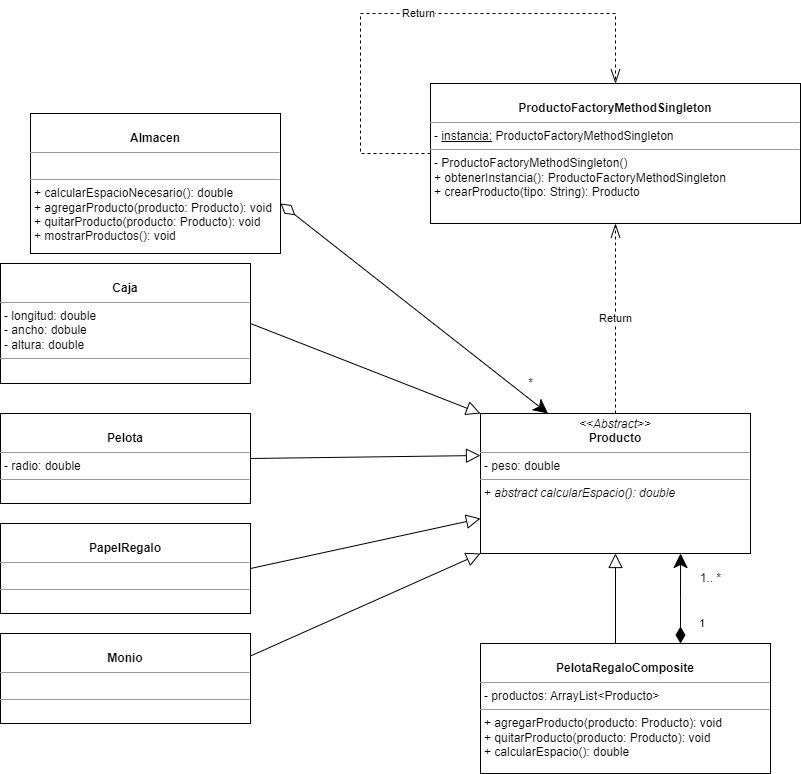

The diagram above was exported from draw.io. Its source (the exported page's mxGraphModel, read from the mxfile embedded in the PNG):
<mxGraphModel dx="1718" dy="1542" grid="1" gridSize="10" guides="1" tooltips="1" connect="1" arrows="1" fold="1" page="1" pageScale="1" pageWidth="850" pageHeight="1100" math="0" shadow="0">
  <root>
    <mxCell id="0" />
    <mxCell id="1" parent="0" />
    <mxCell id="CQvmAKF7o3QBQqZw2GFR-2" value="&lt;p style=&quot;margin:0px;margin-top:4px;text-align:center;&quot;&gt;&lt;br&gt;&lt;b&gt;PelotaRegaloComposite&lt;/b&gt;&lt;/p&gt;&lt;hr size=&quot;1&quot;&gt;&lt;p style=&quot;margin:0px;margin-left:4px;&quot;&gt;- productos: ArrayList&amp;lt;Producto&amp;gt;&lt;/p&gt;&lt;hr size=&quot;1&quot;&gt;&lt;p style=&quot;margin:0px;margin-left:4px;&quot;&gt;+ agregarProducto(producto: Producto): void&lt;/p&gt;&lt;p style=&quot;margin:0px;margin-left:4px;&quot;&gt;+ quitarProducto(producto: Producto): void&lt;/p&gt;&lt;p style=&quot;margin:0px;margin-left:4px;&quot;&gt;+ calcularEspacio(): double&lt;/p&gt;" style="verticalAlign=top;align=left;overflow=fill;fontSize=12;fontFamily=Helvetica;html=1;" parent="1" vertex="1">
      <mxGeometry x="270" y="250" width="290" height="130" as="geometry" />
    </mxCell>
    <mxCell id="CQvmAKF7o3QBQqZw2GFR-3" value="&lt;p style=&quot;margin:0px;margin-top:4px;text-align:center;&quot;&gt;&lt;i&gt;&amp;lt;&amp;lt;Abstract&amp;gt;&amp;gt;&lt;/i&gt;&lt;br&gt;&lt;b&gt;Producto&lt;/b&gt;&lt;/p&gt;&lt;hr size=&quot;1&quot;&gt;&lt;p style=&quot;margin:0px;margin-left:4px;&quot;&gt;- peso: double&lt;/p&gt;&lt;hr size=&quot;1&quot;&gt;&lt;p style=&quot;margin:0px;margin-left:4px;&quot;&gt;+ &lt;i&gt;abstract calcularEspacio(): double&lt;/i&gt;&lt;/p&gt;" style="verticalAlign=top;align=left;overflow=fill;fontSize=12;fontFamily=Helvetica;html=1;" parent="1" vertex="1">
      <mxGeometry x="270" y="20" width="270" height="140" as="geometry" />
    </mxCell>
    <mxCell id="CQvmAKF7o3QBQqZw2GFR-5" value="" style="endArrow=block;endFill=0;endSize=12;html=1;rounded=0;" parent="1" target="CQvmAKF7o3QBQqZw2GFR-3" edge="1">
      <mxGeometry width="160" relative="1" as="geometry">
        <mxPoint x="405" y="250" as="sourcePoint" />
        <mxPoint x="500" y="230" as="targetPoint" />
      </mxGeometry>
    </mxCell>
    <mxCell id="CQvmAKF7o3QBQqZw2GFR-6" value="&lt;p style=&quot;margin:0px;margin-top:4px;text-align:center;&quot;&gt;&lt;br&gt;&lt;b&gt;Caja&lt;/b&gt;&lt;/p&gt;&lt;hr size=&quot;1&quot;&gt;&lt;p style=&quot;margin:0px;margin-left:4px;&quot;&gt;- longitud: double&lt;br&gt;&lt;/p&gt;&lt;p style=&quot;margin:0px;margin-left:4px;&quot;&gt;- ancho: dobule&lt;/p&gt;&lt;p style=&quot;margin:0px;margin-left:4px;&quot;&gt;- altura: double&lt;/p&gt;&lt;hr size=&quot;1&quot;&gt;&lt;p style=&quot;margin:0px;margin-left:4px;&quot;&gt;&lt;br&gt;&lt;/p&gt;" style="verticalAlign=top;align=left;overflow=fill;fontSize=12;fontFamily=Helvetica;html=1;" parent="1" vertex="1">
      <mxGeometry x="-210" y="-130" width="250" height="120" as="geometry" />
    </mxCell>
    <mxCell id="CQvmAKF7o3QBQqZw2GFR-9" value="&lt;p style=&quot;margin:0px;margin-top:4px;text-align:center;&quot;&gt;&lt;br&gt;&lt;b&gt;ProductoFactoryMethodSingleton&lt;/b&gt;&lt;/p&gt;&lt;hr size=&quot;1&quot;&gt;&lt;p style=&quot;margin:0px;margin-left:4px;&quot;&gt;- &lt;u&gt;instancia:&lt;/u&gt;&amp;nbsp;ProductoFactoryMethodSingleton&lt;/p&gt;&lt;hr size=&quot;1&quot;&gt;&lt;p style=&quot;margin:0px;margin-left:4px;&quot;&gt;- ProductoFactoryMethodSingleton()&lt;/p&gt;&lt;p style=&quot;margin:0px;margin-left:4px;&quot;&gt;+ obtenerInstancia(): ProductoFactoryMethodSingleton&lt;/p&gt;&lt;p style=&quot;margin:0px;margin-left:4px;&quot;&gt;+ crearProducto(tipo: String): Producto&lt;/p&gt;" style="verticalAlign=top;align=left;overflow=fill;fontSize=12;fontFamily=Helvetica;html=1;" parent="1" vertex="1">
      <mxGeometry x="220" y="-310" width="370" height="140" as="geometry" />
    </mxCell>
    <mxCell id="CQvmAKF7o3QBQqZw2GFR-10" value="Return" style="endArrow=openThin;dashed=1;endFill=0;endSize=12;html=1;rounded=0;exitX=0.5;exitY=0;exitDx=0;exitDy=0;entryX=0.5;entryY=1;entryDx=0;entryDy=0;" parent="1" source="CQvmAKF7o3QBQqZw2GFR-3" target="CQvmAKF7o3QBQqZw2GFR-9" edge="1">
      <mxGeometry width="160" relative="1" as="geometry">
        <mxPoint x="290" y="-100" as="sourcePoint" />
        <mxPoint x="450" y="-100" as="targetPoint" />
      </mxGeometry>
    </mxCell>
    <mxCell id="VKonjdjfEaSyPK-1gNly-2" value="&lt;p style=&quot;margin:0px;margin-top:4px;text-align:center;&quot;&gt;&lt;br&gt;&lt;b&gt;Pelota&lt;/b&gt;&lt;/p&gt;&lt;hr size=&quot;1&quot;&gt;&lt;p style=&quot;margin:0px;margin-left:4px;&quot;&gt;- radio: double&lt;br&gt;&lt;/p&gt;&lt;hr size=&quot;1&quot;&gt;&lt;p style=&quot;margin:0px;margin-left:4px;&quot;&gt;&lt;br&gt;&lt;/p&gt;" style="verticalAlign=top;align=left;overflow=fill;fontSize=12;fontFamily=Helvetica;html=1;" parent="1" vertex="1">
      <mxGeometry x="-210" y="20" width="250" height="90" as="geometry" />
    </mxCell>
    <mxCell id="VKonjdjfEaSyPK-1gNly-3" value="&lt;p style=&quot;margin:0px;margin-top:4px;text-align:center;&quot;&gt;&lt;br&gt;&lt;b&gt;PapelRegalo&lt;/b&gt;&lt;/p&gt;&lt;hr size=&quot;1&quot;&gt;&lt;p style=&quot;margin:0px;margin-left:4px;&quot;&gt;&lt;br&gt;&lt;/p&gt;&lt;hr size=&quot;1&quot;&gt;&lt;p style=&quot;margin:0px;margin-left:4px;&quot;&gt;&lt;br&gt;&lt;/p&gt;" style="verticalAlign=top;align=left;overflow=fill;fontSize=12;fontFamily=Helvetica;html=1;" parent="1" vertex="1">
      <mxGeometry x="-210" y="130" width="250" height="90" as="geometry" />
    </mxCell>
    <mxCell id="VKonjdjfEaSyPK-1gNly-4" value="&lt;p style=&quot;margin:0px;margin-top:4px;text-align:center;&quot;&gt;&lt;br&gt;&lt;b&gt;Monio&lt;/b&gt;&lt;/p&gt;&lt;hr size=&quot;1&quot;&gt;&lt;p style=&quot;margin:0px;margin-left:4px;&quot;&gt;&lt;br&gt;&lt;/p&gt;&lt;hr size=&quot;1&quot;&gt;&lt;p style=&quot;margin:0px;margin-left:4px;&quot;&gt;&lt;br&gt;&lt;/p&gt;" style="verticalAlign=top;align=left;overflow=fill;fontSize=12;fontFamily=Helvetica;html=1;" parent="1" vertex="1">
      <mxGeometry x="-210" y="240" width="250" height="90" as="geometry" />
    </mxCell>
    <mxCell id="VKonjdjfEaSyPK-1gNly-5" value="1" style="endArrow=classic;html=1;endSize=12;startArrow=diamondThin;startSize=14;startFill=1;edgeStyle=orthogonalEdgeStyle;align=left;verticalAlign=bottom;rounded=0;endFill=1;exitX=0.25;exitY=0;exitDx=0;exitDy=0;entryX=0.741;entryY=1;entryDx=0;entryDy=0;entryPerimeter=0;" parent="1" target="CQvmAKF7o3QBQqZw2GFR-3" edge="1">
      <mxGeometry x="-0.75" y="-17" relative="1" as="geometry">
        <mxPoint x="470" y="250" as="sourcePoint" />
        <mxPoint x="470" y="170" as="targetPoint" />
        <Array as="points" />
        <mxPoint as="offset" />
      </mxGeometry>
    </mxCell>
    <mxCell id="VKonjdjfEaSyPK-1gNly-6" value="1.. *" style="text;html=1;align=center;verticalAlign=middle;resizable=0;points=[];autosize=1;strokeColor=none;fillColor=none;" parent="1" vertex="1">
      <mxGeometry x="480" y="170" width="40" height="30" as="geometry" />
    </mxCell>
    <mxCell id="VKonjdjfEaSyPK-1gNly-7" value="" style="endArrow=block;endFill=0;endSize=12;html=1;rounded=0;entryX=0;entryY=0;entryDx=0;entryDy=0;exitX=1;exitY=0.5;exitDx=0;exitDy=0;" parent="1" source="CQvmAKF7o3QBQqZw2GFR-6" target="CQvmAKF7o3QBQqZw2GFR-3" edge="1">
      <mxGeometry width="160" relative="1" as="geometry">
        <mxPoint x="130" y="60" as="sourcePoint" />
        <mxPoint x="130" y="-20" as="targetPoint" />
      </mxGeometry>
    </mxCell>
    <mxCell id="VKonjdjfEaSyPK-1gNly-8" value="" style="endArrow=block;endFill=0;endSize=12;html=1;rounded=0;entryX=0;entryY=0.3;entryDx=0;entryDy=0;exitX=1;exitY=0.5;exitDx=0;exitDy=0;entryPerimeter=0;" parent="1" source="VKonjdjfEaSyPK-1gNly-2" target="CQvmAKF7o3QBQqZw2GFR-3" edge="1">
      <mxGeometry width="160" relative="1" as="geometry">
        <mxPoint x="40" y="-20" as="sourcePoint" />
        <mxPoint x="270" y="80" as="targetPoint" />
      </mxGeometry>
    </mxCell>
    <mxCell id="VKonjdjfEaSyPK-1gNly-9" value="" style="endArrow=block;endFill=0;endSize=12;html=1;rounded=0;entryX=0;entryY=0.75;entryDx=0;entryDy=0;exitX=1;exitY=0.5;exitDx=0;exitDy=0;" parent="1" source="VKonjdjfEaSyPK-1gNly-3" target="CQvmAKF7o3QBQqZw2GFR-3" edge="1">
      <mxGeometry width="160" relative="1" as="geometry">
        <mxPoint x="40" y="150" as="sourcePoint" />
        <mxPoint x="270" y="150" as="targetPoint" />
      </mxGeometry>
    </mxCell>
    <mxCell id="VKonjdjfEaSyPK-1gNly-10" value="" style="endArrow=block;endFill=0;endSize=12;html=1;rounded=0;entryX=0;entryY=0.75;entryDx=0;entryDy=0;exitX=1;exitY=0.25;exitDx=0;exitDy=0;" parent="1" source="VKonjdjfEaSyPK-1gNly-4" edge="1">
      <mxGeometry width="160" relative="1" as="geometry">
        <mxPoint x="40" y="210" as="sourcePoint" />
        <mxPoint x="270" y="160" as="targetPoint" />
      </mxGeometry>
    </mxCell>
    <mxCell id="VKonjdjfEaSyPK-1gNly-12" value="Return" style="endArrow=openThin;dashed=1;endFill=0;endSize=12;html=1;rounded=0;exitX=0;exitY=0.5;exitDx=0;exitDy=0;entryX=0.5;entryY=0;entryDx=0;entryDy=0;" parent="1" source="CQvmAKF7o3QBQqZw2GFR-9" target="CQvmAKF7o3QBQqZw2GFR-9" edge="1">
      <mxGeometry width="160" relative="1" as="geometry">
        <mxPoint x="130" y="-150" as="sourcePoint" />
        <mxPoint x="400" y="-380" as="targetPoint" />
        <Array as="points">
          <mxPoint x="150" y="-240" />
          <mxPoint x="150" y="-380" />
          <mxPoint x="405" y="-380" />
        </Array>
      </mxGeometry>
    </mxCell>
    <mxCell id="VKonjdjfEaSyPK-1gNly-13" value="&lt;p style=&quot;margin:0px;margin-top:4px;text-align:center;&quot;&gt;&lt;br&gt;&lt;b&gt;Almacen&lt;/b&gt;&lt;/p&gt;&lt;hr size=&quot;1&quot;&gt;&lt;p style=&quot;margin:0px;margin-left:4px;&quot;&gt;&lt;br&gt;&lt;/p&gt;&lt;hr size=&quot;1&quot;&gt;&lt;p style=&quot;margin:0px;margin-left:4px;&quot;&gt;+ calcularEspacioNecesario(): double&lt;/p&gt;&lt;p style=&quot;margin: 0px 0px 0px 4px;&quot;&gt;+ agregarProducto(producto: Producto): void&lt;/p&gt;&lt;p style=&quot;margin: 0px 0px 0px 4px;&quot;&gt;+ quitarProducto(producto: Producto): void&lt;/p&gt;&lt;p style=&quot;margin: 0px 0px 0px 4px;&quot;&gt;+ mostrarProductos(): void&lt;/p&gt;" style="verticalAlign=top;align=left;overflow=fill;fontSize=12;fontFamily=Helvetica;html=1;" parent="1" vertex="1">
      <mxGeometry x="-180" y="-280" width="250" height="140" as="geometry" />
    </mxCell>
    <mxCell id="VKonjdjfEaSyPK-1gNly-14" value="" style="endArrow=classic;endFill=1;endSize=12;html=1;rounded=0;entryX=0.25;entryY=0;entryDx=0;entryDy=0;exitX=1;exitY=0.5;exitDx=0;exitDy=0;startArrow=diamondThin;startFill=0;strokeWidth=1;targetPerimeterSpacing=4;startSize=16;" parent="1" target="CQvmAKF7o3QBQqZw2GFR-3" edge="1">
      <mxGeometry width="160" relative="1" as="geometry">
        <mxPoint x="70" y="-190" as="sourcePoint" />
        <mxPoint x="300" y="-100" as="targetPoint" />
      </mxGeometry>
    </mxCell>
    <mxCell id="VKonjdjfEaSyPK-1gNly-15" value="*" style="text;html=1;align=center;verticalAlign=middle;resizable=0;points=[];autosize=1;strokeColor=none;fillColor=none;" parent="1" vertex="1">
      <mxGeometry x="305" y="-25" width="30" height="30" as="geometry" />
    </mxCell>
  </root>
</mxGraphModel>